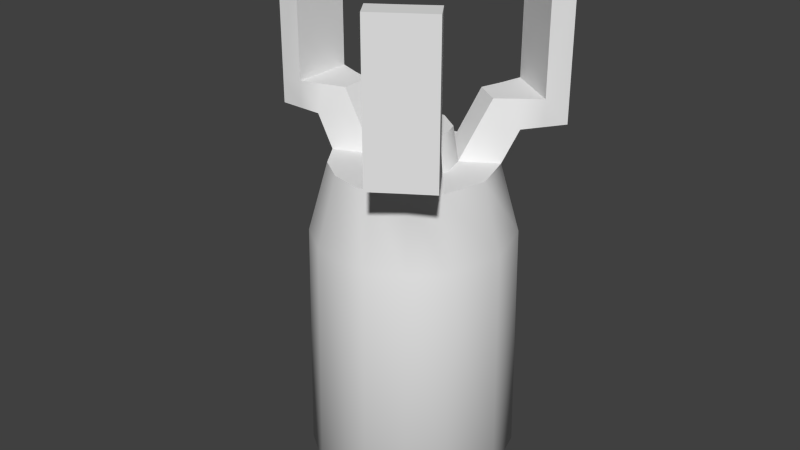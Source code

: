 # Source: logic_probe.blend  (saved by Blender 2.78.0; exported with 4.5.12 LTS)
import bpy
from mathutils import Matrix  # noqa: F401  (used for matrix-valued properties, if any)

bpy.ops.wm.read_factory_settings(use_empty=True)
scene = bpy.context.scene
scene.name = 'Scene'

# ---- collections
col_collection_1 = bpy.data.collections.new('Collection 1'); scene.collection.children.link(col_collection_1)

# ---- materials (node trees are filled in below, after node groups)
mat_material = bpy.data.materials.new('Material')
mat_material.alpha_threshold = 0.0
mat_material.use_transparent_shadow = False
mat_material.roughness = 0.5

# ---- material node trees

# ---- world
world_world = bpy.data.worlds.new('World'); scene.world = world_world
world_world.color = (0.05088, 0.05088, 0.05088)
world_world.use_sun_shadow = False
world_world.sun_shadow_jitter_overblur = 0.0
world_world.cycles.sampling_method = 'NONE'
world_world.cycles.sample_map_resolution = 256

# ---- meshes
me_cylinder = bpy.data.meshes.new('Cylinder')
me_cylinder.from_pydata([(6.295e-11, 0.03823, 0.09842), (0.01463, 0.03532, 0.09842), (0.02703, 0.02703, 0.09842), (0.03532, 0.01463, 0.09842), (0.03823, -1.652e-09, 0.09842), (0.03732, -0.008274, 0.09842), (0.03132, -0.02193, 0.09842), (0.02054, -0.03224, 0.09842), (5.835e-09, -0.03823, 0.09842), (-0.02054, -0.03224, 0.09842), (-0.03132, -0.02193, 0.09842), (-0.03732, -0.008274, 0.09842), (-0.03823, 4.748e-10, 0.09842), (-0.03532, 0.01463, 0.09842), (-0.02703, 0.02703, 0.09842), (-0.01463, 0.03532, 0.09842), (5.672e-10, 0.03086, 0.1248), (0.01181, 0.02851, 0.1248), (0.02182, 0.02182, 0.1248), (0.02851, 0.01181, 0.1248), (0.03086, -1.363e-09, 0.1248), (0.03013, -0.006679, 0.1248), (0.02528, -0.0177, 0.1248), (0.01658, -0.02603, 0.1248), (5.227e-09, -0.03086, 0.1248), (-0.01658, -0.02603, 0.1248), (-0.02528, -0.0177, 0.1248), (-0.03013, -0.006679, 0.1248), (-0.03086, 3.541e-10, 0.1248), (-0.02851, 0.01181, 0.1248), (-0.02182, 0.02182, 0.1248), (-0.01181, 0.02851, 0.1248), (3.545e-12, 0.03982, 0.005352), (-1.785e-09, 0.03449, 3.082e-05), (0.01524, 0.03679, 0.005352), (0.0132, 0.03187, 3.082e-05), (0.02816, 0.02816, 0.005352), (0.02439, 0.02439, 3.082e-05), (0.03679, 0.01524, 0.005352), (0.03187, 0.0132, 3.082e-05), (0.03982, -1.74e-09, 0.005352), (0.03449, -1.859e-09, 3.082e-05), (0.03888, -0.00862, 0.005352), (0.03368, -0.007466, 3.082e-05), (0.03262, -0.02284, 0.005352), (0.02826, -0.01978, 3.082e-05), (0.0214, -0.03359, 0.005352), (0.01853, -0.02909, 3.082e-05), (6.017e-09, -0.03982, 0.005352), (4.238e-09, -0.03449, 3.082e-05), (-0.0214, -0.03359, 0.005352), (-0.01853, -0.02909, 3.082e-05), (-0.03262, -0.02284, 0.005352), (-0.02826, -0.01978, 3.082e-05), (-0.03888, -0.00862, 0.005352), (-0.03368, -0.007466, 3.082e-05), (-0.03982, 4.76e-10, 0.005352), (-0.03449, -2.231e-10, 3.082e-05), (-0.03679, 0.01524, 0.005352), (-0.03187, 0.0132, 3.082e-05), (-0.02816, 0.02816, 0.005352), (-0.02439, 0.02439, 3.082e-05), (-0.01524, 0.03679, 0.005352), (-0.0132, 0.03187, 3.082e-05), (3.511e-05, 0.01453, 0.1248), (0.006017, 0.01453, 0.1248), (0.01112, 0.01112, 0.1248), (0.01453, 0.006017, 0.1248), (0.01572, -4.649e-10, 0.1248), (0.01535, -0.003403, 0.1248), (0.01189, -0.008421, 0.1248), (0.008448, -0.01326, 0.1248), (4.581e-09, -0.01572, 0.1248), (-0.008448, -0.01326, 0.1248), (-0.01205, -0.008308, 0.1248), (-0.01535, -0.003403, 0.1248), (-0.01572, 4.098e-10, 0.1248), (-0.01453, 0.006017, 0.1248), (-0.01112, 0.01112, 0.1248), (-0.006017, 0.01453, 0.1248), (8.778e-06, 0.01272, 0.1381), (0.005269, 0.01272, 0.1381), (0.009735, 0.009735, 0.1381), (0.01272, 0.005269, 0.1381), (0.01377, -4.071e-10, 0.1381), (0.01344, -0.00298, 0.1381), (0.01039, -0.007276, 0.1381), (0.007397, -0.01161, 0.1381), (4.478e-09, -0.01377, 0.1381), (-0.007397, -0.01161, 0.1381), (-0.01057, -0.0073, 0.1381), (-0.01344, -0.00298, 0.1381), (-0.01377, 3.589e-10, 0.1381), (-0.01272, 0.005269, 0.1381), (-0.009735, 0.009735, 0.1381), (-0.005269, 0.01272, 0.1381), (3.588e-09, 3.186e-23, 0.1381), (-0.01335, -0.01655, 0.1369), (0.01375, -0.01702, 0.1369), (0.01719, -0.01203, 0.1369), (0.02065, -0.007159, 0.1369), (0.006017, 0.02113, 0.1369), (1.755e-05, 0.02109, 0.1369), (-0.01181, 0.03511, 0.1369), (-0.03679, -0.01119, 0.1369), (-0.03009, -0.02101, 0.1369), (-0.02325, -0.03053, 0.1369), (0.02188, -0.02978, 0.1369), (0.02857, -0.02005, 0.1369), (0.03543, -0.01044, 0.1369), (0.01181, 0.03511, 0.1369), (5.672e-10, 0.03506, 0.1369), (-0.01682, -0.01165, 0.1369), (-0.02038, -0.006696, 0.1369), (-0.006017, 0.02113, 0.1369), (-0.01842, -0.02032, 0.1472), (0.01837, -0.02032, 0.1472), (0.02176, -0.01522, 0.1472), (0.02515, -0.01035, 0.1472), (0.006017, 0.02691, 0.1472), (8.778e-06, 0.02693, 0.1472), (-0.008621, 0.03511, 0.1472), (-0.03496, -0.0138, 0.1472), (-0.03009, -0.02101, 0.1472), (-0.02507, -0.02792, 0.1472), (0.02371, -0.02717, 0.1472), (0.02857, -0.02005, 0.1472), (0.0336, -0.01305, 0.1472), (0.008621, 0.03511, 0.1472), (5.672e-10, 0.03506, 0.1472), (-0.02188, -0.01544, 0.1472), (-0.02542, -0.0105, 0.1472), (-0.006017, 0.02691, 0.1472), (-0.01169, 0.05232, 0.1369), (-0.05119, -0.0213, 0.1369), (-0.0446, -0.03101, 0.1369), (-0.03816, -0.04084, 0.1369), (0.03648, -0.03988, 0.1369), (0.04269, -0.02996, 0.1369), (0.04934, -0.01988, 0.1369), (0.0119, 0.05219, 0.1369), (7.919e-10, 0.0523, 0.1369), (-0.01169, 0.05232, 0.1472), (-0.05119, -0.0213, 0.1472), (-0.0446, -0.03101, 0.1472), (-0.03816, -0.04084, 0.1472), (0.03648, -0.03988, 0.1472), (0.04269, -0.02996, 0.1472), (0.04934, -0.01988, 0.1472), (0.0119, 0.05219, 0.1472), (7.919e-10, 0.0523, 0.1472), (0.01185, 0.04365, 0.1472), (1.264e-05, 0.04365, 0.1472), (-0.01175, 0.04371, 0.1472), (-0.01175, 0.04371, 0.1369), (0.01185, 0.04365, 0.1369), (1.264e-05, 0.04365, 0.1369), (-0.0307, -0.03569, 0.1369), (-0.03744, -0.02603, 0.1369), (-0.0307, -0.03569, 0.1472), (-0.03744, -0.02603, 0.1472), (-0.04399, -0.01624, 0.1472), (-0.04399, -0.01624, 0.1369), (0.03571, -0.02519, 0.1369), (0.04238, -0.01516, 0.1369), (0.04238, -0.01516, 0.1472), (0.03571, -0.02519, 0.1472), (0.02918, -0.03483, 0.1472), (0.02918, -0.03483, 0.1369), (-0.01169, 0.05232, 0.1937), (-0.05119, -0.0213, 0.1937), (-0.0446, -0.03101, 0.1937), (-0.03816, -0.04084, 0.1937), (0.03648, -0.03988, 0.1937), (0.04269, -0.02996, 0.1937), (0.04934, -0.01988, 0.1937), (0.0119, 0.05219, 0.1937), (7.919e-10, 0.0523, 0.1937), (0.01185, 0.04365, 0.1937), (1.264e-05, 0.04365, 0.1937), (-0.01175, 0.04371, 0.1937), (-0.0307, -0.03569, 0.1937), (-0.03744, -0.02603, 0.1937), (-0.04399, -0.01624, 0.1937), (0.04238, -0.01516, 0.1937), (0.03571, -0.02519, 0.1937), (0.02918, -0.03483, 0.1937)], [], [(62, 15, 0, 32), (34, 1, 2, 36), (36, 2, 3, 38), (38, 3, 4, 40), (40, 4, 5, 42), (42, 5, 6, 44), (44, 6, 7, 46), (46, 7, 8, 48), (48, 8, 9, 50), (50, 9, 10, 52), (52, 10, 11, 54), (54, 11, 12, 56), (56, 12, 13, 58), (58, 13, 14, 60), (60, 14, 15, 62), (32, 0, 1, 34), (0, 16, 17, 1), (1, 17, 18, 2), (2, 18, 19, 3), (3, 19, 20, 4), (4, 20, 21, 5), (5, 21, 22, 6), (6, 22, 23, 7), (7, 23, 24, 8), (8, 24, 25, 9), (9, 25, 26, 10), (10, 26, 27, 11), (11, 27, 28, 12), (12, 28, 29, 13), (13, 29, 30, 14), (15, 31, 16, 0), (14, 30, 31, 15), (32, 34, 35, 33), (34, 36, 37, 35), (36, 38, 39, 37), (38, 40, 41, 39), (40, 42, 43, 41), (42, 44, 45, 43), (44, 46, 47, 45), (46, 48, 49, 47), (48, 50, 51, 49), (50, 52, 53, 51), (52, 54, 55, 53), (54, 56, 57, 55), (56, 58, 59, 57), (58, 60, 61, 59), (60, 62, 63, 61), (62, 32, 33, 63), (33, 35, 37, 39, 41, 43, 45, 47, 49, 51, 53, 55, 57, 59, 61, 63), (18, 17, 65, 66), (29, 28, 76, 77), (79, 64, 102, 114), (25, 24, 72, 73), (23, 22, 108, 107), (21, 20, 68, 69), (31, 30, 78, 79), (19, 18, 66, 67), (30, 29, 77, 78), (69, 70, 99, 100), (28, 27, 75, 76), (27, 26, 105, 104), (24, 23, 71, 72), (27, 113, 75), (20, 19, 67, 68), (73, 74, 112, 97), (74, 73, 89, 90), (72, 71, 87, 88), (70, 69, 85, 86), (68, 67, 83, 84), (64, 79, 95, 80), (66, 65, 81, 82), (77, 76, 92, 93), (75, 74, 90, 91), (73, 72, 88, 89), (71, 70, 86, 87), (69, 68, 84, 85), (79, 78, 94, 95), (67, 66, 82, 83), (78, 77, 93, 94), (65, 64, 80, 81), (76, 75, 91, 92), (16, 31, 103, 111), (23, 98, 71), (22, 21, 109, 108), (21, 100, 109), (17, 101, 65), (70, 71, 98, 99), (26, 25, 106, 105), (31, 114, 103), (17, 16, 111, 110), (74, 75, 113, 112), (101, 110, 128, 119), (157, 159, 145, 136), (112, 113, 131, 130), (148, 165, 184, 175), (99, 98, 116, 117), (103, 114, 132, 121), (91, 90, 96), (89, 88, 96), (87, 86, 96), (85, 84, 96), (95, 94, 96), (83, 82, 96), (94, 93, 96), (81, 80, 96), (92, 91, 96), (90, 89, 96), (88, 87, 96), (86, 85, 96), (84, 83, 96), (80, 95, 96), (82, 81, 96), (93, 92, 96), (64, 65, 101, 102), (25, 97, 106), (129, 121, 132, 120), (126, 127, 118, 117), (123, 124, 115, 130), (128, 129, 120, 119), (125, 126, 117, 116), (122, 123, 130, 131), (158, 157, 136, 135), (98, 107, 125, 116), (154, 153, 142, 133), (109, 100, 118, 127), (100, 99, 117, 118), (97, 112, 130, 115), (114, 102, 120, 132), (113, 104, 122, 131), (163, 164, 139, 138), (106, 97, 115, 124), (155, 156, 141, 140), (102, 101, 119, 120), (138, 139, 148, 147), (140, 141, 150, 149), (135, 136, 145, 144), (141, 133, 142, 150), (137, 138, 147, 146), (134, 135, 144, 143), (156, 154, 133, 141), (150, 142, 169, 177), (167, 146, 173, 186), (161, 162, 134, 143), (151, 155, 140, 149), (167, 168, 137, 146), (168, 163, 138, 137), (144, 145, 172, 171), (162, 158, 135, 134), (147, 148, 175, 174), (165, 166, 185, 184), (164, 165, 148, 139), (103, 121, 153), (110, 111, 156, 155), (111, 103, 154, 156), (121, 129, 152, 153), (110, 155, 151), (129, 128, 151, 152), (106, 124, 159), (105, 106, 157, 158), (124, 123, 160, 159), (104, 162, 161), (104, 105, 158, 162), (123, 122, 161, 160), (127, 126, 166, 165), (108, 109, 164, 163), (107, 168, 167), (107, 108, 163, 168), (126, 125, 167, 166), (109, 127, 165), (184, 185, 174, 175), (181, 182, 171, 172), (180, 179, 177, 169), (179, 178, 176, 177), (185, 186, 173, 174), (182, 183, 170, 171), (152, 151, 178, 179), (149, 150, 177, 176), (142, 153, 180, 169), (153, 152, 179, 180), (159, 160, 182, 181), (146, 147, 174, 173), (143, 144, 171, 170), (161, 143, 170, 183), (145, 159, 181, 172), (166, 167, 186, 185), (151, 149, 176, 178), (160, 161, 183, 182), (157, 106, 159), (125, 107, 167), (164, 109, 165), (128, 110, 151), (154, 103, 153), (122, 104, 161), (25, 73, 97), (27, 104, 113), (23, 107, 98), (21, 69, 100), (17, 110, 101), (31, 79, 114)])
me_cylinder.polygons.foreach_set('use_smooth', [True] * 199)
_uv = me_cylinder.uv_layers.new(name='UVMap')
_uv.uv.foreach_set('vector', [0.556, 0.003773, 0.5532, 0.3839, 0.4851, 0.3839, 0.4851, 0.003773, 0.4142, 0.003773, 0.4171, 0.3839, 0.3594, 0.3839, 0.3541, 0.003773, 0.3541, 0.003773, 0.3594, 0.3839, 0.3208, 0.3839, 0.314, 0.003773, 0.3219, 0.0225, 0.3201, 0.354, 0.2774, 0.354, 0.2774, 0.0225, 0.2774, 0.0225, 0.2774, 0.354, 0.2532, 0.354, 0.2522, 0.0225, 0.2869, 0.02154, 0.2813, 0.3536, 0.2599, 0.3536, 0.2645, 0.02154, 0.2645, 0.02154, 0.2599, 0.3536, 0.2214, 0.3536, 0.2245, 0.02154, 0.2245, 0.02154, 0.2214, 0.3536, 0.1482, 0.3536, 0.1482, 0.02154, 0.1482, 0.02154, 0.1482, 0.3536, 0.07489, 0.3536, 0.07183, 0.02154, 0.07183, 0.02154, 0.07489, 0.3536, 0.03645, 0.3536, 0.03179, 0.02154, 0.03179, 0.02154, 0.03645, 0.3536, 0.01501, 0.3536, 0.00946, 0.02154, 0.2522, 0.0225, 0.2532, 0.354, 0.2774, 0.354, 0.2774, 0.0225, 0.2774, 0.0225, 0.2774, 0.354, 0.3201, 0.354, 0.3219, 0.0225, 0.6563, 0.003773, 0.6494, 0.3839, 0.6109, 0.3839, 0.6161, 0.003773, 0.6161, 0.003773, 0.6109, 0.3839, 0.5532, 0.3839, 0.556, 0.003773, 0.4851, 0.003773, 0.4851, 0.3839, 0.4171, 0.3839, 0.4142, 0.003773, 0.4851, 0.3839, 0.4851, 0.4404, 0.4302, 0.4404, 0.4171, 0.3839, 0.4171, 0.3839, 0.4302, 0.4404, 0.3836, 0.4404, 0.3594, 0.3839, 0.3594, 0.3839, 0.3836, 0.4404, 0.3525, 0.4404, 0.3208, 0.3839, 0.3201, 0.354, 0.3119, 0.4478, 0.2774, 0.4478, 0.2774, 0.354, 0.2774, 0.354, 0.2774, 0.4478, 0.2579, 0.4478, 0.2532, 0.354, 0.2813, 0.3536, 0.2557, 0.4475, 0.2383, 0.4475, 0.2599, 0.3536, 0.2599, 0.3536, 0.2383, 0.4475, 0.2073, 0.4475, 0.2214, 0.3536, 0.2214, 0.3536, 0.2073, 0.4475, 0.1482, 0.4475, 0.1482, 0.3536, 0.1482, 0.3536, 0.1482, 0.4475, 0.08901, 0.4475, 0.07489, 0.3536, 0.07489, 0.3536, 0.08901, 0.4475, 0.05798, 0.4475, 0.03645, 0.3536, 0.03645, 0.3536, 0.05798, 0.4475, 0.04068, 0.4475, 0.01501, 0.3536, 0.2532, 0.354, 0.2579, 0.4478, 0.2774, 0.4478, 0.2774, 0.354, 0.2774, 0.354, 0.2774, 0.4478, 0.3119, 0.4478, 0.3201, 0.354, 0.6494, 0.3839, 0.6177, 0.4404, 0.5866, 0.4404, 0.6109, 0.3839, 0.5532, 0.3839, 0.5401, 0.4404, 0.4851, 0.4404, 0.4851, 0.3839, 0.6109, 0.3839, 0.5866, 0.4404, 0.5401, 0.4404, 0.5532, 0.3839, 0.8443, 0.7443, 0.8896, 0.7534, 0.8836, 0.768, 0.8443, 0.7602, 0.8896, 0.7534, 0.928, 0.779, 0.9168, 0.7902, 0.8836, 0.768, 0.928, 0.779, 0.9537, 0.8174, 0.9391, 0.8235, 0.9168, 0.7902, 0.9537, 0.8174, 0.9627, 0.8627, 0.9469, 0.8627, 0.9391, 0.8235, 0.9627, 0.8627, 0.9599, 0.8884, 0.9444, 0.8849, 0.9469, 0.8627, 0.9599, 0.8884, 0.9413, 0.9306, 0.9283, 0.9216, 0.9444, 0.8849, 0.9413, 0.9306, 0.9079, 0.9626, 0.8994, 0.9492, 0.9283, 0.9216, 0.9079, 0.9626, 0.8443, 0.9811, 0.8443, 0.9653, 0.8994, 0.9492, 0.8443, 0.9811, 0.7807, 0.9626, 0.7892, 0.9492, 0.8443, 0.9653, 0.7807, 0.9626, 0.7473, 0.9306, 0.7603, 0.9216, 0.7892, 0.9492, 0.7473, 0.9306, 0.7287, 0.8884, 0.7442, 0.8849, 0.7603, 0.9216, 0.7287, 0.8884, 0.7259, 0.8627, 0.7418, 0.8627, 0.7442, 0.8849, 0.7259, 0.8627, 0.7349, 0.8174, 0.7496, 0.8235, 0.7418, 0.8627, 0.7349, 0.8174, 0.7606, 0.779, 0.7718, 0.7902, 0.7496, 0.8235, 0.7606, 0.779, 0.799, 0.7534, 0.8051, 0.768, 0.7718, 0.7902, 0.799, 0.7534, 0.8443, 0.7443, 0.8443, 0.7602, 0.8051, 0.768, 0.8443, 0.7602, 0.8836, 0.768, 0.9168, 0.7902, 0.9391, 0.8235, 0.9469, 0.8627, 0.9444, 0.8849, 0.9283, 0.9216, 0.8994, 0.9492, 0.8443, 0.9653, 0.7892, 0.9492, 0.7603, 0.9216, 0.7442, 0.8849, 0.7418, 0.8627, 0.7496, 0.8235, 0.7718, 0.7902, 0.8051, 0.768, 0.7063, 0.7996, 0.6546, 0.8341, 0.6247, 0.7619, 0.651, 0.7443, 0.4463, 0.7479, 0.4342, 0.6868, 0.5124, 0.6868, 0.5186, 0.7179, 0.01979, 0.4856, 0.05106, 0.4857, 0.05097, 0.5196, 0.01979, 0.5197, 0.5079, 0.5524, 0.5936, 0.5274, 0.5936, 0.6056, 0.55, 0.6183, 0.8936, 0.9401, 0.9195, 0.9154, 0.9292, 0.9224, 0.9094, 0.9513, 0.7492, 0.6523, 0.753, 0.6868, 0.6748, 0.6868, 0.6729, 0.6693, 0.5326, 0.8341, 0.4809, 0.7996, 0.5362, 0.7443, 0.5625, 0.7619, 0.7409, 0.7479, 0.7063, 0.7996, 0.651, 0.7443, 0.6686, 0.7179, 0.4809, 0.7996, 0.4463, 0.7479, 0.5186, 0.7179, 0.5362, 0.7443, 0.1602, 0.4876, 0.1917, 0.4875, 0.1915, 0.5207, 0.1606, 0.5211, 0.4342, 0.6868, 0.438, 0.6523, 0.5143, 0.6693, 0.5124, 0.6868, 0.7547, 0.8826, 0.7692, 0.9154, 0.7549, 0.9252, 0.7349, 0.896, 0.5936, 0.5274, 0.6793, 0.5524, 0.6372, 0.6183, 0.5936, 0.6056, 0.438, 0.6523, 0.4883, 0.6523, 0.5143, 0.6693, 0.753, 0.6868, 0.7409, 0.7479, 0.6686, 0.7179, 0.6748, 0.6868, 0.08873, 0.4866, 0.1204, 0.4865, 0.121, 0.5166, 0.08995, 0.5171, 0.1204, 0.4865, 0.08873, 0.4866, 0.09241, 0.4772, 0.12, 0.4772, 0.5936, 0.6056, 0.6372, 0.6183, 0.6318, 0.6269, 0.5936, 0.6157, 0.1917, 0.4875, 0.1602, 0.4876, 0.164, 0.4782, 0.1912, 0.4778, 0.6748, 0.6868, 0.6686, 0.7179, 0.6593, 0.7141, 0.6647, 0.6868, 0.05106, 0.4857, 0.01979, 0.4856, 0.02366, 0.4763, 0.05092, 0.4763, 0.651, 0.7443, 0.6247, 0.7619, 0.6208, 0.7526, 0.6439, 0.7371, 0.5186, 0.7179, 0.5124, 0.6868, 0.5225, 0.6868, 0.5279, 0.7141, 0.1509, 0.4853, 0.1204, 0.4865, 0.12, 0.4772, 0.1468, 0.476, 0.55, 0.6183, 0.5936, 0.6056, 0.5936, 0.6157, 0.5554, 0.6269, 0.2223, 0.4871, 0.1917, 0.4875, 0.1912, 0.4778, 0.2184, 0.4778, 0.6729, 0.6693, 0.6748, 0.6868, 0.6647, 0.6868, 0.663, 0.6715, 0.5625, 0.7619, 0.5362, 0.7443, 0.5433, 0.7371, 0.5664, 0.7526, 0.6686, 0.7179, 0.651, 0.7443, 0.6439, 0.7371, 0.6593, 0.7141, 0.5362, 0.7443, 0.5186, 0.7179, 0.5279, 0.7141, 0.5433, 0.7371, 0.08196, 0.4856, 0.05106, 0.4857, 0.05092, 0.4763, 0.07809, 0.4763, 0.5124, 0.6868, 0.5143, 0.6693, 0.5242, 0.6715, 0.5225, 0.6868, 0.8443, 0.771, 0.8092, 0.778, 0.8092, 0.7584, 0.8443, 0.7585, 0.6793, 0.5524, 0.6646, 0.5989, 0.6372, 0.6183, 0.9195, 0.9154, 0.9339, 0.8826, 0.9496, 0.8938, 0.9292, 0.9224, 0.7492, 0.6523, 0.7003, 0.6499, 0.7766, 0.6329, 0.6546, 0.8341, 0.6247, 0.796, 0.6247, 0.7619, 0.1917, 0.4875, 0.2223, 0.4871, 0.2228, 0.5206, 0.1915, 0.5207, 0.7692, 0.9154, 0.795, 0.9401, 0.7752, 0.9535, 0.7549, 0.9252, 0.5326, 0.8341, 0.5625, 0.796, 0.5326, 0.8682, 0.8794, 0.778, 0.8443, 0.771, 0.8443, 0.7585, 0.8794, 0.7584, 0.1204, 0.4865, 0.1509, 0.4853, 0.1525, 0.5163, 0.121, 0.5166, 0.6247, 0.796, 0.6546, 0.8682, 0.6381, 0.8682, 0.6247, 0.8259, 0.9485, 0.03306, 0.9485, 0.08147, 0.9062, 0.08147, 0.9062, 0.03306, 0.121, 0.5166, 0.1525, 0.5163, 0.152, 0.549, 0.1206, 0.5492, 0.7851, 0.08081, 0.7457, 0.08081, 0.7457, 0.2991, 0.7851, 0.2991, 0.1915, 0.5207, 0.2228, 0.5206, 0.2233, 0.55, 0.1916, 0.5494, 0.5326, 0.8682, 0.5625, 0.796, 0.5625, 0.8259, 0.5491, 0.8682, 0.5242, 0.6715, 0.539, 0.6491, 0.5936, 0.6868, 0.5554, 0.6269, 0.5936, 0.6157, 0.5936, 0.6868, 0.6318, 0.6269, 0.6473, 0.6493, 0.5936, 0.6868, 0.663, 0.6715, 0.6647, 0.6868, 0.5936, 0.6868, 0.5664, 0.7526, 0.5433, 0.7371, 0.5936, 0.6868, 0.6593, 0.7141, 0.6439, 0.7371, 0.5936, 0.6868, 0.5433, 0.7371, 0.5279, 0.7141, 0.5936, 0.6868, 0.6208, 0.7526, 0.5936, 0.7526, 0.5936, 0.6868, 0.5225, 0.6868, 0.5242, 0.6715, 0.5936, 0.6868, 0.539, 0.6491, 0.5554, 0.6269, 0.5936, 0.6868, 0.5936, 0.6157, 0.6318, 0.6269, 0.5936, 0.6868, 0.6473, 0.6493, 0.663, 0.6715, 0.5936, 0.6868, 0.6647, 0.6868, 0.6593, 0.7141, 0.5936, 0.6868, 0.5936, 0.7526, 0.5664, 0.7526, 0.5936, 0.6868, 0.6439, 0.7371, 0.6208, 0.7526, 0.5936, 0.6868, 0.5279, 0.7141, 0.5225, 0.6868, 0.5936, 0.6868, 0.05106, 0.4857, 0.08196, 0.4856, 0.08196, 0.5197, 0.05097, 0.5196, 0.5079, 0.5524, 0.5246, 0.6013, 0.4735, 0.5291, 0.5936, 0.8679, 0.5491, 0.8682, 0.5625, 0.8259, 0.5936, 0.826, 0.7412, 0.5833, 0.7672, 0.6194, 0.7235, 0.6334, 0.706, 0.6082, 0.4382, 0.5783, 0.4641, 0.5426, 0.4984, 0.5819, 0.4806, 0.6071, 0.6381, 0.8682, 0.5936, 0.8679, 0.5936, 0.826, 0.6247, 0.8259, 0.7161, 0.5465, 0.7412, 0.5833, 0.706, 0.6082, 0.6885, 0.5819, 0.413, 0.6156, 0.4382, 0.5783, 0.4806, 0.6071, 0.4623, 0.6326, 0.733, 0.9401, 0.753, 0.9688, 0.7309, 0.9841, 0.7117, 0.9549, 0.6646, 0.5989, 0.7066, 0.533, 0.7161, 0.5465, 0.6885, 0.5819, 0.8415, 0.03238, 0.8415, 0.08083, 0.8818, 0.08083, 0.8818, 0.03238, 0.7766, 0.6329, 0.7003, 0.6499, 0.7235, 0.6334, 0.7672, 0.6194, 0.1606, 0.5211, 0.1915, 0.5207, 0.1916, 0.5494, 0.161, 0.5496, 0.08995, 0.5171, 0.121, 0.5166, 0.1206, 0.5492, 0.08973, 0.5497, 0.01979, 0.5197, 0.05097, 0.5196, 0.05092, 0.5497, 0.01979, 0.5496, 0.4883, 0.6523, 0.4035, 0.6291, 0.413, 0.6156, 0.4623, 0.6326, 0.9505, 0.9376, 0.9703, 0.9078, 0.991, 0.9218, 0.9712, 0.9518, 0.4735, 0.5291, 0.5246, 0.6013, 0.4984, 0.5819, 0.4641, 0.5426, 0.8796, 0.733, 0.8443, 0.733, 0.8443, 0.7072, 0.8797, 0.7076, 0.05097, 0.5196, 0.08196, 0.5197, 0.08196, 0.5496, 0.05092, 0.5497, 0.3391, 0.71, 0.3973, 0.71, 0.3973, 0.7599, 0.3391, 0.7599, 0.131, 0.7045, 0.07166, 0.7045, 0.07166, 0.7561, 0.131, 0.7561, 0.2089, 0.7069, 0.2662, 0.7069, 0.2662, 0.7573, 0.2089, 0.7573, 0.07166, 0.7045, 0.01334, 0.7045, 0.01334, 0.7561, 0.07166, 0.7561, 0.2826, 0.71, 0.3391, 0.71, 0.3391, 0.7599, 0.2826, 0.7599, 0.1518, 0.7069, 0.2089, 0.7069, 0.2089, 0.7573, 0.1518, 0.7573, 0.8443, 0.733, 0.8094, 0.7328, 0.8096, 0.7072, 0.8443, 0.7072, 0.07166, 0.7561, 0.01334, 0.7561, 0.01334, 0.988, 0.07166, 0.9883, 0.7382, 0.08081, 0.7798, 0.08081, 0.7798, 0.2991, 0.7382, 0.2991, 0.9402, 0.08147, 0.9402, 0.03306, 0.8991, 0.03306, 0.8991, 0.08147, 0.8412, 0.08083, 0.8412, 0.03238, 0.8812, 0.03238, 0.8812, 0.08083, 0.7382, 0.08081, 0.7382, 0.03225, 0.7798, 0.03225, 0.7798, 0.08081, 0.9311, 0.9663, 0.9505, 0.9376, 0.9712, 0.9518, 0.9528, 0.9813, 0.2089, 0.7573, 0.2662, 0.7573, 0.2662, 0.9843, 0.2089, 0.9845, 0.7135, 0.911, 0.733, 0.9401, 0.7117, 0.9549, 0.6921, 0.9261, 0.3391, 0.7599, 0.3973, 0.7599, 0.3973, 0.9842, 0.3391, 0.9845, 0.4002, 0.7599, 0.3422, 0.7599, 0.3422, 0.9845, 0.4002, 0.9842, 0.7457, 0.03225, 0.7457, 0.08081, 0.7851, 0.08081, 0.7851, 0.03225, 0.5326, 0.8682, 0.5491, 0.8682, 0.5329, 0.9127, 0.8794, 0.7584, 0.8443, 0.7585, 0.8443, 0.733, 0.8796, 0.733, 0.8443, 0.7585, 0.8092, 0.7584, 0.8094, 0.7328, 0.8443, 0.733, 0.5491, 0.8682, 0.5936, 0.8679, 0.5937, 0.9124, 0.5329, 0.9127, 0.8011, 0.03238, 0.8412, 0.03238, 0.8412, 0.08083, 0.5936, 0.8679, 0.6381, 0.8682, 0.6548, 0.9123, 0.5937, 0.9124, 0.4735, 0.5291, 0.4641, 0.5426, 0.435, 0.5025, 0.7549, 0.9252, 0.7752, 0.9535, 0.753, 0.9688, 0.733, 0.9401, 0.4641, 0.5426, 0.4382, 0.5783, 0.4002, 0.5524, 0.435, 0.5025, 0.9812, 0.03306, 0.9402, 0.03306, 0.9402, 0.08147, 0.7349, 0.896, 0.7549, 0.9252, 0.733, 0.9401, 0.7135, 0.911, 0.4382, 0.5783, 0.413, 0.6156, 0.3664, 0.6029, 0.4002, 0.5524, 0.7672, 0.6194, 0.7412, 0.5833, 0.7781, 0.5567, 0.8125, 0.6086, 0.9292, 0.9224, 0.9496, 0.8938, 0.9703, 0.9078, 0.9505, 0.9376, 0.6967, 0.03225, 0.7382, 0.03225, 0.7382, 0.08081, 0.9094, 0.9513, 0.9292, 0.9224, 0.9505, 0.9376, 0.9311, 0.9663, 0.7412, 0.5833, 0.7161, 0.5465, 0.7443, 0.5069, 0.7781, 0.5567, 0.7766, 0.6329, 0.7672, 0.6194, 0.8125, 0.6086, 0.893, 0.5459, 0.893, 0.5078, 0.9366, 0.5078, 0.9366, 0.5458, 0.9984, 0.4728, 0.9984, 0.5088, 0.9552, 0.5088, 0.9552, 0.4728, 0.8733, 0.471, 0.8733, 0.5094, 0.831, 0.5094, 0.831, 0.4708, 0.8733, 0.5094, 0.8733, 0.5462, 0.831, 0.5459, 0.831, 0.5094, 0.893, 0.5078, 0.893, 0.4707, 0.9366, 0.4707, 0.9366, 0.5078, 0.9984, 0.5088, 0.9984, 0.5448, 0.9552, 0.5448, 0.9552, 0.5088, 0.07172, 0.7561, 0.1308, 0.7561, 0.1308, 0.988, 0.07172, 0.9883, 0.131, 0.7561, 0.07166, 0.7561, 0.07166, 0.9883, 0.131, 0.988, 0.8818, 0.08083, 0.8415, 0.08083, 0.8415, 0.2986, 0.8818, 0.2986, 0.01303, 0.7561, 0.07172, 0.7561, 0.07172, 0.9883, 0.01303, 0.988, 0.2626, 0.7573, 0.2053, 0.7573, 0.2053, 0.9845, 0.2626, 0.9843, 0.2826, 0.7599, 0.3391, 0.7599, 0.3391, 0.9845, 0.2826, 0.9842, 0.1518, 0.7573, 0.2089, 0.7573, 0.2089, 0.9845, 0.1518, 0.9843, 0.9402, 0.08147, 0.8991, 0.08147, 0.8991, 0.2991, 0.9402, 0.2991, 0.9062, 0.08147, 0.9485, 0.08147, 0.9485, 0.2991, 0.9062, 0.2991, 0.3422, 0.7599, 0.2861, 0.7599, 0.2861, 0.9842, 0.3422, 0.9845, 0.8412, 0.08083, 0.8812, 0.08083, 0.8812, 0.2986, 0.8412, 0.2986, 0.2053, 0.7573, 0.148, 0.7573, 0.148, 0.9843, 0.2053, 0.9845, 0.9485, 0.03306, 0.9908, 0.03306, 0.9485, 0.08147, 0.7161, 0.5465, 0.7066, 0.533, 0.7443, 0.5069, 0.7457, 0.03225, 0.7063, 0.03225, 0.7457, 0.08081, 0.6381, 0.8682, 0.6546, 0.8682, 0.6548, 0.9123, 0.8415, 0.03238, 0.8011, 0.03238, 0.8415, 0.08083, 0.413, 0.6156, 0.4035, 0.6291, 0.3664, 0.6029, 0.5079, 0.5524, 0.55, 0.6183, 0.5246, 0.6013, 0.438, 0.6523, 0.4035, 0.6291, 0.4883, 0.6523, 0.6793, 0.5524, 0.7066, 0.533, 0.6646, 0.5989, 0.7492, 0.6523, 0.6729, 0.6693, 0.7003, 0.6499, 0.6546, 0.8341, 0.6546, 0.8682, 0.6247, 0.796, 0.5326, 0.8341, 0.5625, 0.7619, 0.5625, 0.796])
me_cylinder.materials.append(mat_material)
me_cylinder.use_remesh_preserve_volume = False
me_cylinder.use_remesh_preserve_attributes = False
me_cylinder.use_mirror_vertex_groups = False
me_cylinder.update()

# ---- objects
ob_cylinder = bpy.data.objects.new('Cylinder', me_cylinder)

# ---- transforms, parenting, visibility, modifiers, constraints
ob_cylinder.location = (0.0, 0.0, 0.0)
ob_cylinder.rotation_euler = (0.0, -0.0, 1.571)
ob_cylinder.scale = (0.7918, 0.7918, 0.7918)
ob_cylinder.lineart.crease_threshold = 0.0
_m = ob_cylinder.modifiers.new('EdgeSplit', 'EDGE_SPLIT')
_m.split_angle = 0.8098

# ---- collection membership
col_collection_1.objects.link(ob_cylinder)

# ---- scene / render settings (as saved in the file)
scene.frame_start = 1; scene.frame_end = 250; scene.frame_set(1)
scene.render.engine = 'BLENDER_EEVEE_NEXT'
scene.render.resolution_percentage = 50
scene.render.dither_intensity = 0.0
scene.cycles.use_denoising = False
scene.cycles.samples = 10
scene.cycles.sampling_pattern = 'TABULATED_SOBOL'
scene.cycles.light_sampling_threshold = 0.0
scene.cycles.use_adaptive_sampling = False
scene.cycles.use_light_tree = False
scene.cycles.blur_glossy = 0.0
scene.cycles.pixel_filter_type = 'GAUSSIAN'
scene.cycles.sample_clamp_indirect = 0.0
scene.view_settings.view_transform = 'Standard'
bpy.context.view_layer.update()

# ---- added for rendering (the .blend has no active camera and no usable light): camera, sun
cam_auto = bpy.data.cameras.new('AutoCamera')
cam_auto.lens = 50.0
cam_auto.sensor_width = 36.0
cam_auto.clip_end = 1000.0
ob_auto_camera = bpy.data.objects.new('AutoCamera', cam_auto)
scene.collection.objects.link(ob_auto_camera)
ob_auto_camera.location = (0.180499, -0.222787, 0.224748)
ob_auto_camera.rotation_euler = (1.09748, -7.21219e-08, 0.694738)
scene.camera = ob_auto_camera
light_auto_sun = bpy.data.lights.new('AutoSun', 'SUN')
light_auto_sun.energy = 3.0
light_auto_sun.angle = 0.0523599
ob_auto_sun = bpy.data.objects.new('AutoSun', light_auto_sun)
scene.collection.objects.link(ob_auto_sun)
ob_auto_sun.rotation_euler = (0.872665, 0.174533, 0.523599)
bpy.context.view_layer.update()
